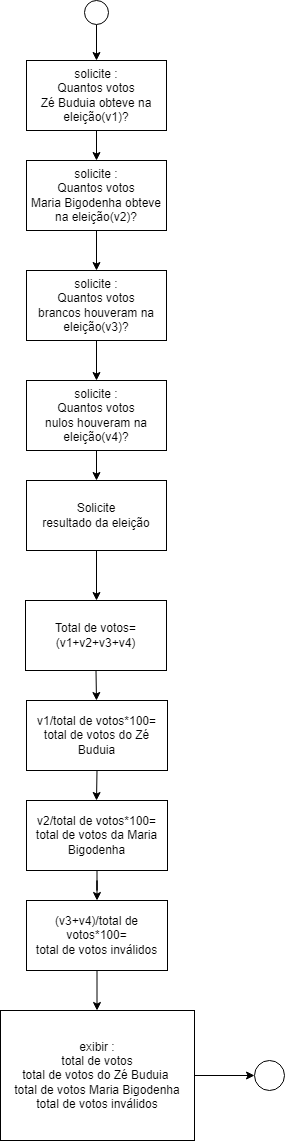

The diagram above was exported from draw.io. Its source (the exported page's mxGraphModel, read from the mxfile embedded in the PNG):
<mxGraphModel dx="827" dy="452" grid="1" gridSize="10" guides="1" tooltips="1" connect="1" arrows="1" fold="1" page="1" pageScale="1" pageWidth="827" pageHeight="1169" math="0" shadow="0">
  <root>
    <mxCell id="0" />
    <mxCell id="1" parent="0" />
    <mxCell id="EkHcicqSu5XUbvy6laVR-2" style="edgeStyle=orthogonalEdgeStyle;rounded=0;orthogonalLoop=1;jettySize=auto;html=1;" edge="1" parent="1" source="EkHcicqSu5XUbvy6laVR-1">
      <mxGeometry relative="1" as="geometry">
        <mxPoint x="392" y="80" as="targetPoint" />
      </mxGeometry>
    </mxCell>
    <mxCell id="EkHcicqSu5XUbvy6laVR-1" value="" style="ellipse;whiteSpace=wrap;html=1;aspect=fixed;" vertex="1" parent="1">
      <mxGeometry x="380" y="20" width="24" height="24" as="geometry" />
    </mxCell>
    <mxCell id="EkHcicqSu5XUbvy6laVR-5" style="edgeStyle=orthogonalEdgeStyle;rounded=0;orthogonalLoop=1;jettySize=auto;html=1;entryX=0.5;entryY=0;entryDx=0;entryDy=0;" edge="1" parent="1" source="EkHcicqSu5XUbvy6laVR-3" target="EkHcicqSu5XUbvy6laVR-4">
      <mxGeometry relative="1" as="geometry" />
    </mxCell>
    <mxCell id="EkHcicqSu5XUbvy6laVR-3" value="solicite :&lt;br&gt;Quantos votos&lt;br&gt;Zé Buduia obteve na eleição(v1)?" style="rounded=0;whiteSpace=wrap;html=1;" vertex="1" parent="1">
      <mxGeometry x="322" y="80" width="140" height="70" as="geometry" />
    </mxCell>
    <mxCell id="EkHcicqSu5XUbvy6laVR-6" style="edgeStyle=orthogonalEdgeStyle;rounded=0;orthogonalLoop=1;jettySize=auto;html=1;" edge="1" parent="1" source="EkHcicqSu5XUbvy6laVR-4">
      <mxGeometry relative="1" as="geometry">
        <mxPoint x="392" y="290" as="targetPoint" />
      </mxGeometry>
    </mxCell>
    <mxCell id="EkHcicqSu5XUbvy6laVR-4" value="solicite :&lt;br&gt;Quantos votos&lt;br&gt;Maria Bigodenha obteve na eleição(v2)?" style="rounded=0;whiteSpace=wrap;html=1;" vertex="1" parent="1">
      <mxGeometry x="322" y="180" width="140" height="70" as="geometry" />
    </mxCell>
    <mxCell id="EkHcicqSu5XUbvy6laVR-10" style="edgeStyle=orthogonalEdgeStyle;rounded=0;orthogonalLoop=1;jettySize=auto;html=1;exitX=0.5;exitY=1;exitDx=0;exitDy=0;entryX=0.5;entryY=0;entryDx=0;entryDy=0;" edge="1" parent="1" source="EkHcicqSu5XUbvy6laVR-8" target="EkHcicqSu5XUbvy6laVR-9">
      <mxGeometry relative="1" as="geometry" />
    </mxCell>
    <mxCell id="EkHcicqSu5XUbvy6laVR-8" value="solicite :&lt;br&gt;Quantos votos&lt;br&gt;brancos houveram na eleição(v3)?" style="rounded=0;whiteSpace=wrap;html=1;" vertex="1" parent="1">
      <mxGeometry x="322" y="290" width="140" height="70" as="geometry" />
    </mxCell>
    <mxCell id="EkHcicqSu5XUbvy6laVR-11" style="edgeStyle=orthogonalEdgeStyle;rounded=0;orthogonalLoop=1;jettySize=auto;html=1;exitX=0.5;exitY=1;exitDx=0;exitDy=0;" edge="1" parent="1" source="EkHcicqSu5XUbvy6laVR-9">
      <mxGeometry relative="1" as="geometry">
        <mxPoint x="392" y="500" as="targetPoint" />
      </mxGeometry>
    </mxCell>
    <mxCell id="EkHcicqSu5XUbvy6laVR-9" value="solicite :&lt;br&gt;Quantos votos&lt;br&gt;nulos houveram na eleição(v4)?" style="rounded=0;whiteSpace=wrap;html=1;" vertex="1" parent="1">
      <mxGeometry x="322" y="400" width="140" height="70" as="geometry" />
    </mxCell>
    <mxCell id="EkHcicqSu5XUbvy6laVR-14" style="edgeStyle=orthogonalEdgeStyle;rounded=0;orthogonalLoop=1;jettySize=auto;html=1;" edge="1" parent="1" source="EkHcicqSu5XUbvy6laVR-13">
      <mxGeometry relative="1" as="geometry">
        <mxPoint x="392" y="620" as="targetPoint" />
      </mxGeometry>
    </mxCell>
    <mxCell id="EkHcicqSu5XUbvy6laVR-13" value="Solicite&lt;br&gt;resultado da eleição" style="rounded=0;whiteSpace=wrap;html=1;" vertex="1" parent="1">
      <mxGeometry x="322" y="500" width="140" height="70" as="geometry" />
    </mxCell>
    <mxCell id="EkHcicqSu5XUbvy6laVR-16" style="edgeStyle=orthogonalEdgeStyle;rounded=0;orthogonalLoop=1;jettySize=auto;html=1;exitX=0.5;exitY=1;exitDx=0;exitDy=0;" edge="1" parent="1" source="EkHcicqSu5XUbvy6laVR-15">
      <mxGeometry relative="1" as="geometry">
        <mxPoint x="392" y="720" as="targetPoint" />
      </mxGeometry>
    </mxCell>
    <mxCell id="EkHcicqSu5XUbvy6laVR-15" value="Total de votos= (v1+v2+v3+v4)" style="rounded=0;whiteSpace=wrap;html=1;" vertex="1" parent="1">
      <mxGeometry x="321" y="620" width="141" height="70" as="geometry" />
    </mxCell>
    <mxCell id="EkHcicqSu5XUbvy6laVR-19" style="edgeStyle=orthogonalEdgeStyle;rounded=0;orthogonalLoop=1;jettySize=auto;html=1;exitX=0.5;exitY=1;exitDx=0;exitDy=0;" edge="1" parent="1" source="EkHcicqSu5XUbvy6laVR-17">
      <mxGeometry relative="1" as="geometry">
        <mxPoint x="392" y="820" as="targetPoint" />
      </mxGeometry>
    </mxCell>
    <mxCell id="EkHcicqSu5XUbvy6laVR-17" value="v1/total de votos*100=&lt;br&gt;total de votos do Zé Buduia" style="rounded=0;whiteSpace=wrap;html=1;" vertex="1" parent="1">
      <mxGeometry x="322" y="720" width="141" height="70" as="geometry" />
    </mxCell>
    <mxCell id="EkHcicqSu5XUbvy6laVR-21" style="edgeStyle=orthogonalEdgeStyle;rounded=0;orthogonalLoop=1;jettySize=auto;html=1;" edge="1" parent="1" source="EkHcicqSu5XUbvy6laVR-20">
      <mxGeometry relative="1" as="geometry">
        <mxPoint x="392.5" y="920" as="targetPoint" />
      </mxGeometry>
    </mxCell>
    <mxCell id="EkHcicqSu5XUbvy6laVR-20" value="v2/total de votos*100=&lt;br&gt;total de votos da Maria Bigodenha" style="rounded=0;whiteSpace=wrap;html=1;" vertex="1" parent="1">
      <mxGeometry x="322" y="820" width="141" height="70" as="geometry" />
    </mxCell>
    <mxCell id="EkHcicqSu5XUbvy6laVR-23" style="edgeStyle=orthogonalEdgeStyle;rounded=0;orthogonalLoop=1;jettySize=auto;html=1;" edge="1" parent="1" source="EkHcicqSu5XUbvy6laVR-22">
      <mxGeometry relative="1" as="geometry">
        <mxPoint x="392.5" y="1030" as="targetPoint" />
      </mxGeometry>
    </mxCell>
    <mxCell id="EkHcicqSu5XUbvy6laVR-22" value="(v3+v4)/total de votos*100=&lt;br&gt;total de votos inválidos" style="rounded=0;whiteSpace=wrap;html=1;" vertex="1" parent="1">
      <mxGeometry x="322" y="920" width="141" height="70" as="geometry" />
    </mxCell>
    <mxCell id="EkHcicqSu5XUbvy6laVR-25" style="edgeStyle=orthogonalEdgeStyle;rounded=0;orthogonalLoop=1;jettySize=auto;html=1;" edge="1" parent="1" source="EkHcicqSu5XUbvy6laVR-24">
      <mxGeometry relative="1" as="geometry">
        <mxPoint x="550" y="1095" as="targetPoint" />
      </mxGeometry>
    </mxCell>
    <mxCell id="EkHcicqSu5XUbvy6laVR-24" value="exibir :&lt;br&gt;total de votos&lt;br&gt;total de votos do Zé Buduia&amp;nbsp;&lt;br&gt;total de votos Maria Bigodenha&lt;br&gt;total de votos inválidos" style="rounded=0;whiteSpace=wrap;html=1;" vertex="1" parent="1">
      <mxGeometry x="296" y="1030" width="194" height="130" as="geometry" />
    </mxCell>
    <mxCell id="EkHcicqSu5XUbvy6laVR-26" value="" style="ellipse;whiteSpace=wrap;html=1;aspect=fixed;" vertex="1" parent="1">
      <mxGeometry x="550" y="1080" width="30" height="30" as="geometry" />
    </mxCell>
  </root>
</mxGraphModel>